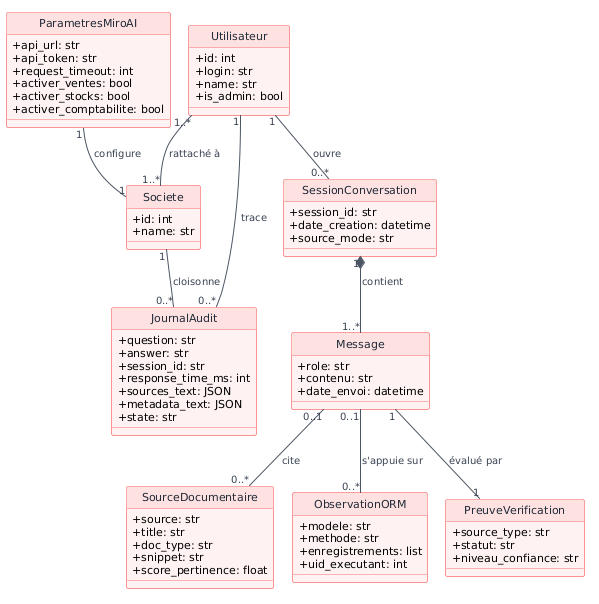

The diagram above was rendered by PlantUML. Its source (embedded in the PNG):
@startuml
!pragma layout smetana
hide circle
skinparam classAttributeIconSize 0
skinparam backgroundColor white
skinparam shadowing false
skinparam defaultFontName sans-serif
skinparam defaultFontSize 11
skinparam roundCorner 4
skinparam ArrowColor #4B5563
skinparam ArrowFontColor #374151
skinparam ArrowFontSize 10

skinparam class {
    BorderColor #F87171
    BackgroundColor #FEF2F2
    HeaderBackgroundColor #FEE2E2
    FontColor #1F2937
    FontSize 11
}

skinparam usecase {
    BorderColor #F87171
    BackgroundColor #FEF2F2
    FontColor #1F2937
    FontSize 11
}

skinparam actor {
    BorderColor #EF4444
    BackgroundColor #FEE2E2
    FontColor #1F2937
}

skinparam package {
    BorderColor #F87171
    BackgroundColor #FFF5F5
    FontColor #1F2937
    FontSize 12
}

skinparam node {
    BorderColor #F87171
    BackgroundColor #FFF5F5
    FontColor #1F2937
}

skinparam component {
    BorderColor #F87171
    BackgroundColor #FEF2F2
    FontColor #1F2937
}

class Utilisateur {
    + id: int
    + login: str
    + name: str
    + is_admin: bool
}

class Societe {
    + id: int
    + name: str
}

class ParametresMiroAI {
    + api_url: str
    + api_token: str
    + request_timeout: int
    + activer_ventes: bool
    + activer_stocks: bool
    + activer_comptabilite: bool
}

class JournalAudit {
    + question: str
    + answer: str
    + session_id: str
    + response_time_ms: int
    + sources_text: JSON
    + metadata_text: JSON
    + state: str
}

class SessionConversation {
    + session_id: str
    + date_creation: datetime
    + source_mode: str
}

class Message {
    + role: str
    + contenu: str
    + date_envoi: datetime
}

class SourceDocumentaire {
    + source: str
    + title: str
    + doc_type: str
    + snippet: str
    + score_pertinence: float
}

class ObservationORM {
    + modele: str
    + methode: str
    + enregistrements: list
    + uid_executant: int
}

class PreuveVerification {
    + source_type: str
    + statut: str
    + niveau_confiance: str
}

Utilisateur "1..*" -- "1..*" Societe : rattaché à >
Utilisateur "1" -- "0..*" SessionConversation : ouvre >
SessionConversation "1" *-- "1..*" Message : contient >

Message "0..1" -- "0..*" SourceDocumentaire : cite >
Message "0..1" -- "0..*" ObservationORM : s'appuie sur >
Message "1" -- "1" PreuveVerification : évalué par >

Utilisateur "1" -- "0..*" JournalAudit : trace >
Societe "1" -- "0..*" JournalAudit : cloisonne >
ParametresMiroAI "1" -- "1" Societe : configure >

@enduml